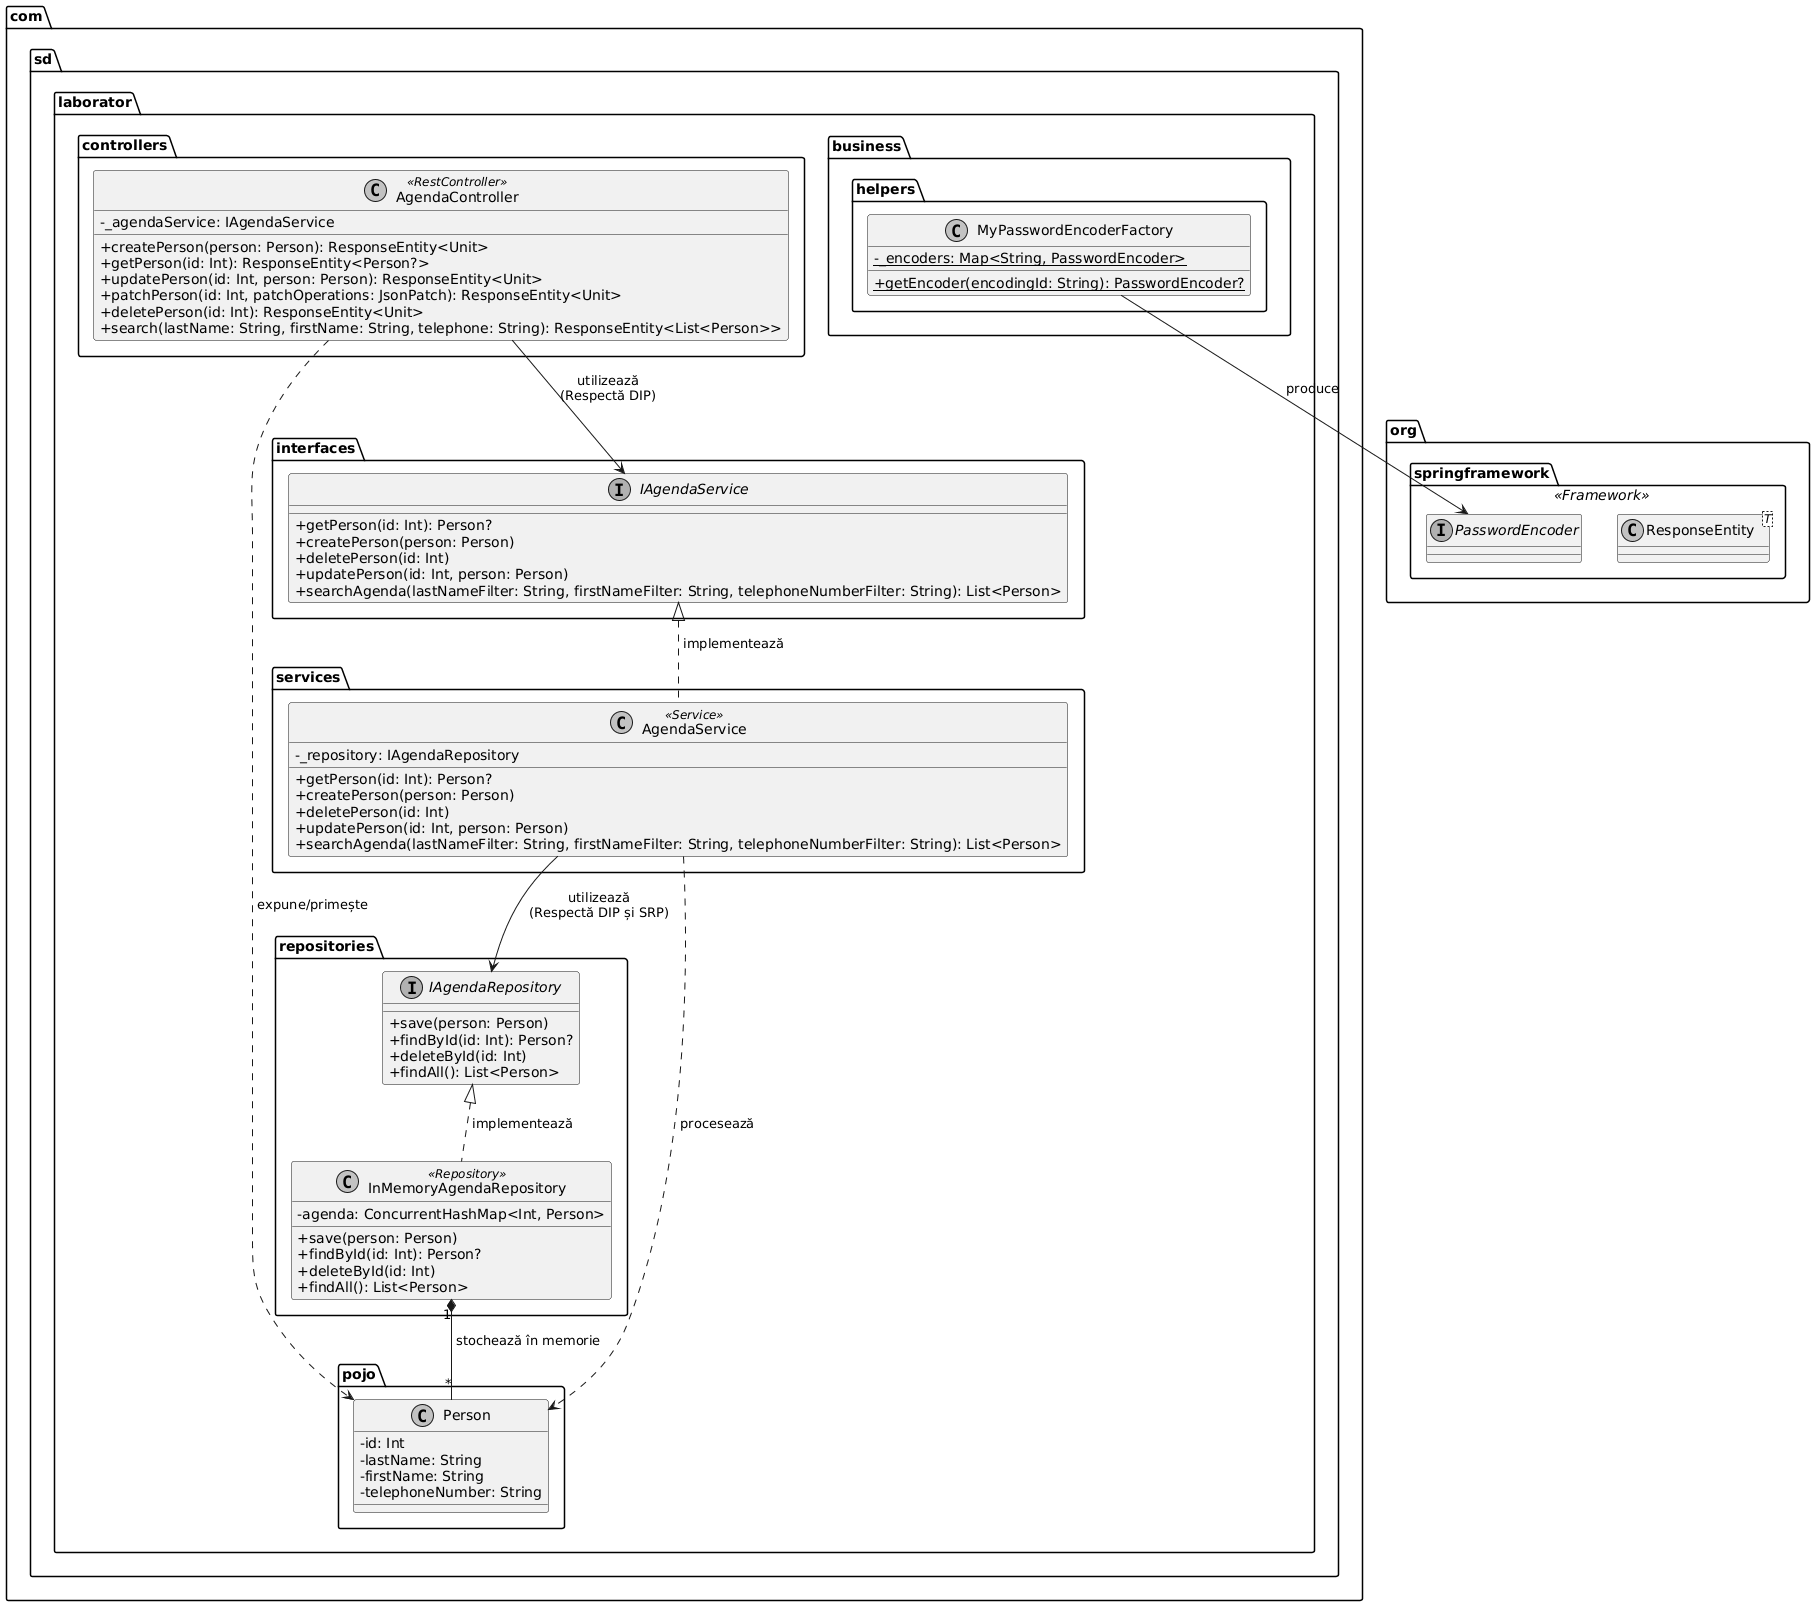

The diagram above was rendered by PlantUML. Its source (embedded in the PNG):
@startuml
skinparam classAttributeIconSize 0
skinparam monochrome true

package "org.springframework" <<Framework>> {
    class ResponseEntity<T>
    interface PasswordEncoder
}

package "com.sd.laborator.pojo" {
    class Person {
        - id: Int
        - lastName: String
        - firstName: String
        - telephoneNumber: String
    }
}

' --- NOU: Stratul Repository care repară SRP și DIP ---
package "com.sd.laborator.repositories" {
    interface IAgendaRepository {
        + save(person: Person)
        + findById(id: Int): Person?
        + deleteById(id: Int)
        + findAll(): List<Person>
    }
    
    class InMemoryAgendaRepository <<Repository>> {
        - agenda: ConcurrentHashMap<Int, Person>
        + save(person: Person)
        + findById(id: Int): Person?
        + deleteById(id: Int)
        + findAll(): List<Person>
    }
}

package "com.sd.laborator.interfaces" {
    interface IAgendaService {
        + getPerson(id: Int): Person?
        + createPerson(person: Person)
        + deletePerson(id: Int)
        + updatePerson(id: Int, person: Person)
        + searchAgenda(lastNameFilter: String, firstNameFilter: String, telephoneNumberFilter: String): List<Person>
    }
}

package "com.sd.laborator.services" {
    class AgendaService <<Service>> {
        - _repository: IAgendaRepository
        + getPerson(id: Int): Person?
        + createPerson(person: Person)
        + deletePerson(id: Int)
        + updatePerson(id: Int, person: Person)
        + searchAgenda(lastNameFilter: String, firstNameFilter: String, telephoneNumberFilter: String): List<Person>
    }
}

package "com.sd.laborator.controllers" {
    class AgendaController <<RestController>> {
        - _agendaService: IAgendaService
        + createPerson(person: Person): ResponseEntity<Unit>
        + getPerson(id: Int): ResponseEntity<Person?>
        + updatePerson(id: Int, person: Person): ResponseEntity<Unit>
        + patchPerson(id: Int, patchOperations: JsonPatch): ResponseEntity<Unit>
        + deletePerson(id: Int): ResponseEntity<Unit>
        + search(lastName: String, firstName: String, telephone: String): ResponseEntity<List<Person>>
    }
}

package "com.sd.laborator.business.helpers" {
    class MyPasswordEncoderFactory {
        - {static} _encoders: Map<String, PasswordEncoder>
        + {static} getEncoder(encodingId: String): PasswordEncoder?
    }
}

' Relațiile care impun SOLID
IAgendaRepository <|.. InMemoryAgendaRepository : " implementează"
IAgendaService <|.. AgendaService : " implementează"

AgendaController --> IAgendaService : " utilizează \n(Respectă DIP)"
AgendaService --> IAgendaRepository : " utilizează \n(Respectă DIP și SRP)"
MyPasswordEncoderFactory --> PasswordEncoder : " produce"

InMemoryAgendaRepository "1" *-- "*" Person : " stochează în memorie"
AgendaService ..> Person : " procesează"
AgendaController ..> Person : " expune/primește"
@enduml